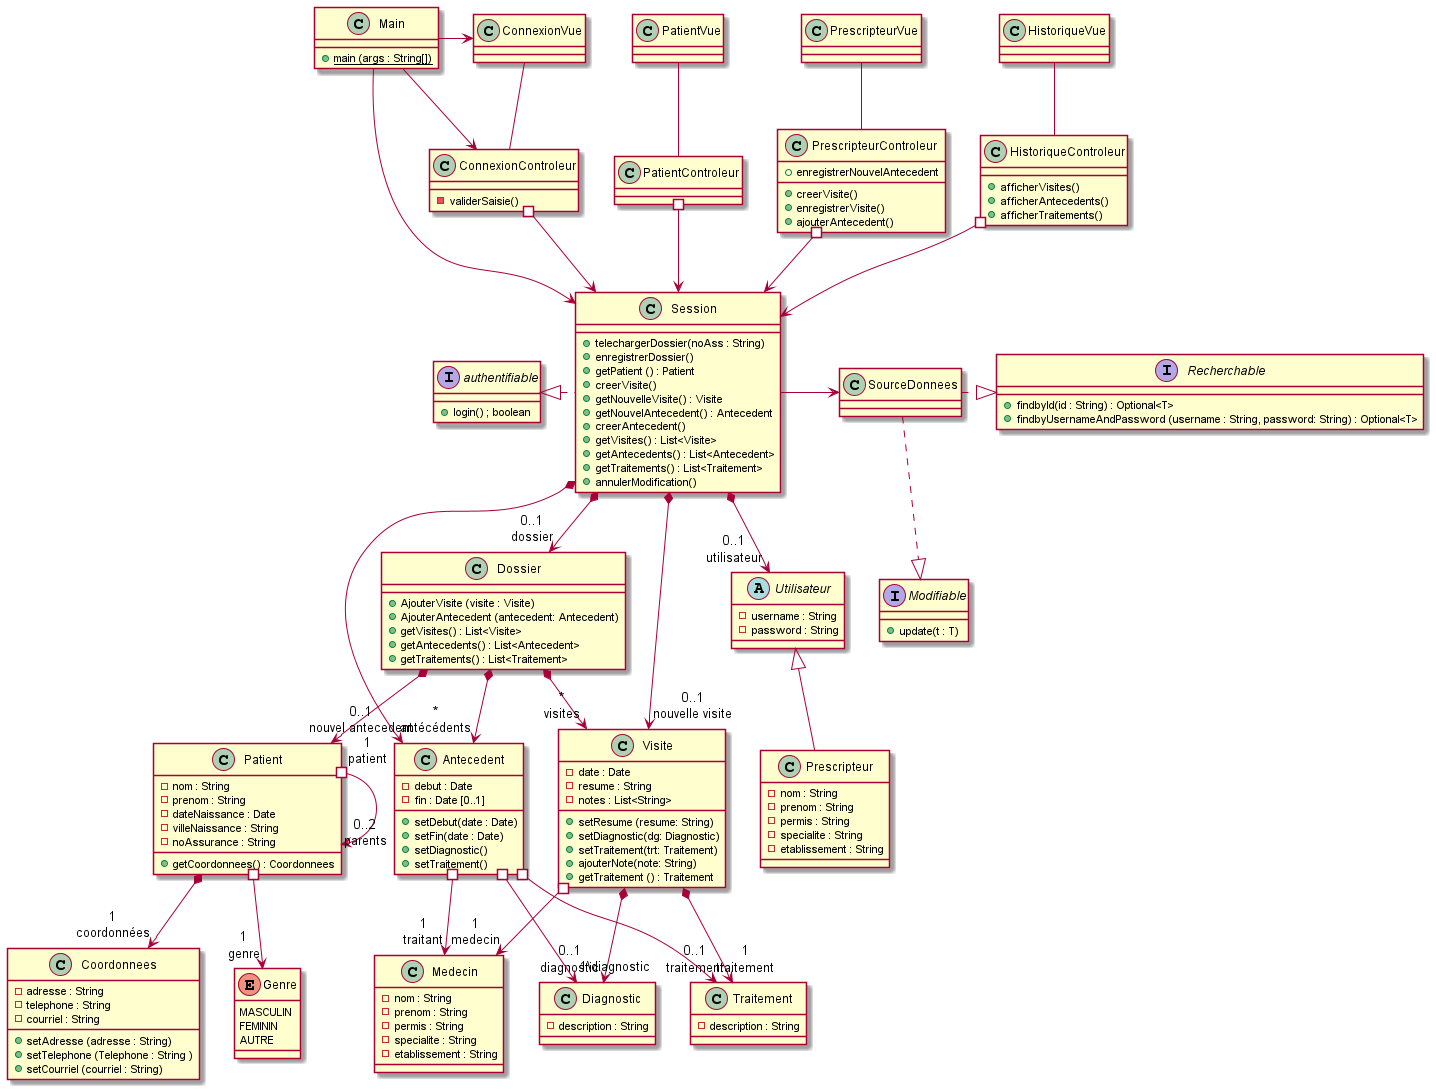

The diagram above was rendered by PlantUML. Its source (embedded in the PNG):
@startuml

class Patient {
    - nom : String 
    - prenom : String
    - dateNaissance : Date 
    - villeNaissance : String
    - noAssurance : String
    + getCoordonnees() : Coordonnees
}

class Coordonnees {
    - adresse : String
    - telephone : String
    - courriel : String
    + setAdresse (adresse : String)
    + setTelephone (Telephone : String )
    + setCourriel (courriel : String)
}

enum Genre {
    MASCULIN
    FEMININ
    AUTRE
}

class Dossier {
    + AjouterVisite (visite : Visite)
    + AjouterAntecedent (antecedent: Antecedent)
    + getVisites() : List<Visite>
    + getAntecedents() : List<Antecedent>
    + getTraitements() : List<Traitement>
}

class Visite {
    - date : Date
    - resume : String
    - notes : List<String>
    + setResume (resume: String)
    + setDiagnostic(dg: Diagnostic)
    + setTraitement(trt: Traitement)
    + ajouterNote(note: String)
    + getTraitement () : Traitement
}

class Antecedent {
    - debut : Date
    - fin : Date [0..1]
    + setDebut(date : Date)
    + setFin(date : Date)
    + setDiagnostic()
    + setTraitement()
}


class Diagnostic {
    - description : String
}

class Traitement {
    - description : String
}

class Medecin {
    - nom : String 
    - prenom : String
    - permis : String
    - specialite : String
    - etablissement : String
}

abstract Utilisateur { 
    - username : String 
    - password : String 
    } 

class Prescripteur { 
    - nom : String 
    - prenom : String 
    - permis : String 
    - specialite : String 
    - etablissement : String
}

class SourceDonnees {
    
}

interface Recherchable {
    + findbyId(id : String) : Optional<T>
    + findbyUsernameAndPassword (username : String, password: String) : Optional<T>
}

interface Modifiable {
    + update(t : T)
}

class Session {
    + telechargerDossier(noAss : String)
    + enregistrerDossier()
    + getPatient () : Patient
    + creerVisite()
    + getNouvelleVisite() : Visite
    + getNouvelAntecedent() : Antecedent
    + creerAntecedent()
    + getVisites() : List<Visite>
    + getAntecedents() : List<Antecedent>
    + getTraitements() : List<Traitement>
    + annulerModification()
}

interface authentifiable {
    + login() ; boolean
}

class ConnexionVue {
}

class ConnexionControleur {
    - validerSaisie()
}

class PatientVue{

}

class PrescripteurVue {

}

class HistoriqueVue {

}

class PatientControleur {
    
}

class PrescripteurControleur {
    + creerVisite()
    + enregistrerVisite()
    + ajouterAntecedent()
    + enregistrerNouvelAntecedent
}

class HistoriqueControleur {
    + afficherVisites()
    + afficherAntecedents()
    + afficherTraitements()
}

class Main {
        + {static} main (args : String[])
    }

Patient *--> "1\ncoordonnées" Coordonnees
Patient #--> "0..2\nparents" Patient
Patient #--> "1\ngenre" Genre

Dossier *--> "*\nvisites" Visite
Dossier *--> "*\nantécédents" Antecedent
Dossier *--> "1\npatient" Patient

Visite *--> "0..1\ndiagnostic" Diagnostic
Visite *--> "0..1\ntraitement" Traitement
Visite #--> "1\nmedecin" Medecin

Antecedent #--> "1\ntraitant" Medecin
Antecedent #--> "1\diagnostic" Diagnostic
Antecedent #--> "1\ntraitement" Traitement

Session *--> "0..1\ndossier" Dossier

Session -> SourceDonnees
Session *--> "0..1\nnouvelle visite" Visite
Session *--> "0..1\nnouvel antecedent" Antecedent
Session *--> "0..1\nutilisateur" Utilisateur 
Session .l.|> authentifiable

SourceDonnees .d.|> Modifiable
SourceDonnees  .|> Recherchable


ConnexionVue -- ConnexionControleur
PatientVue --PatientControleur
PrescripteurVue -- PrescripteurControleur
HistoriqueVue -- HistoriqueControleur 

ConnexionControleur #--> Session
PatientControleur #--> Session
PrescripteurControleur #--> Session
HistoriqueControleur #--> Session

Utilisateur <|-- Prescripteur 

Main -> ConnexionVue
Main --> ConnexionControleur
Main --> Session

@enduml